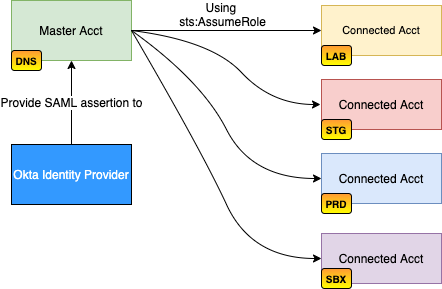

The diagram above was exported from draw.io. Its source (the exported page's mxGraphModel, read from the mxfile embedded in the PNG):
<mxGraphModel dx="1034" dy="822" grid="1" gridSize="10" guides="1" tooltips="1" connect="1" arrows="1" fold="1" page="1" pageScale="1" pageWidth="850" pageHeight="1100" math="0" shadow="0">
  <root>
    <mxCell id="0" />
    <mxCell id="1" parent="0" />
    <mxCell id="9OeMOOzJpb5R6QhG6GV8-12" style="edgeStyle=orthogonalEdgeStyle;rounded=0;orthogonalLoop=1;jettySize=auto;html=1;exitX=1;exitY=0.5;exitDx=0;exitDy=0;entryX=0;entryY=0.5;entryDx=0;entryDy=0;fontSize=12;" parent="1" source="9OeMOOzJpb5R6QhG6GV8-1" target="9OeMOOzJpb5R6QhG6GV8-3" edge="1">
      <mxGeometry relative="1" as="geometry" />
    </mxCell>
    <mxCell id="9OeMOOzJpb5R6QhG6GV8-14" value="Using &lt;br&gt;sts:AssumeRole" style="text;html=1;resizable=0;points=[];align=center;verticalAlign=middle;labelBackgroundColor=#ffffff;fontSize=12;" parent="9OeMOOzJpb5R6QhG6GV8-12" vertex="1" connectable="0">
      <mxGeometry x="-0.1474" y="1" relative="1" as="geometry">
        <mxPoint x="9" y="-16" as="offset" />
      </mxGeometry>
    </mxCell>
    <mxCell id="9OeMOOzJpb5R6QhG6GV8-1" value="Master Acct" style="rounded=0;whiteSpace=wrap;html=1;fillColor=#d5e8d4;strokeColor=#82b366;" parent="1" vertex="1">
      <mxGeometry x="160" y="110" width="120" height="60" as="geometry" />
    </mxCell>
    <mxCell id="9OeMOOzJpb5R6QhG6GV8-2" value="DNS" style="rounded=1;whiteSpace=wrap;html=1;gradientColor=#FFFF00;fillColor=#FF9933;fontSize=10;fontStyle=1;" parent="1" vertex="1">
      <mxGeometry x="160" y="160" width="30" height="20" as="geometry" />
    </mxCell>
    <mxCell id="9OeMOOzJpb5R6QhG6GV8-3" value="Connected Acct" style="rounded=0;whiteSpace=wrap;html=1;fillColor=#fff2cc;fontSize=11;strokeColor=#d6b656;" parent="1" vertex="1">
      <mxGeometry x="470" y="115" width="120" height="50" as="geometry" />
    </mxCell>
    <mxCell id="9OeMOOzJpb5R6QhG6GV8-4" value="LAB" style="rounded=1;whiteSpace=wrap;html=1;gradientColor=#FFFF00;fillColor=#FF9933;fontSize=10;fontStyle=1;" parent="1" vertex="1">
      <mxGeometry x="470" y="155" width="30" height="20" as="geometry" />
    </mxCell>
    <mxCell id="9OeMOOzJpb5R6QhG6GV8-5" value="Connected Acct" style="rounded=0;whiteSpace=wrap;html=1;fillColor=#f8cecc;fontSize=12;strokeColor=#b85450;" parent="1" vertex="1">
      <mxGeometry x="470" y="189" width="120" height="50" as="geometry" />
    </mxCell>
    <mxCell id="9OeMOOzJpb5R6QhG6GV8-6" value="STG" style="rounded=1;whiteSpace=wrap;html=1;gradientColor=#FFFF00;fillColor=#FF9933;fontSize=10;fontStyle=1;" parent="1" vertex="1">
      <mxGeometry x="470" y="229" width="30" height="20" as="geometry" />
    </mxCell>
    <mxCell id="9OeMOOzJpb5R6QhG6GV8-7" value="Connected Acct" style="rounded=0;whiteSpace=wrap;html=1;fillColor=#dae8fc;fontSize=12;strokeColor=#6c8ebf;" parent="1" vertex="1">
      <mxGeometry x="470" y="263" width="120" height="50" as="geometry" />
    </mxCell>
    <mxCell id="9OeMOOzJpb5R6QhG6GV8-8" value="PRD" style="rounded=1;whiteSpace=wrap;html=1;gradientColor=#FFFF00;fillColor=#FF9933;fontSize=10;fontStyle=1;" parent="1" vertex="1">
      <mxGeometry x="470" y="303" width="30" height="20" as="geometry" />
    </mxCell>
    <mxCell id="9OeMOOzJpb5R6QhG6GV8-10" value="Provide SAML assertion to" style="edgeStyle=orthogonalEdgeStyle;rounded=0;orthogonalLoop=1;jettySize=auto;html=1;exitX=0.5;exitY=0;exitDx=0;exitDy=0;entryX=0.5;entryY=1;entryDx=0;entryDy=0;fontSize=12;" parent="1" source="9OeMOOzJpb5R6QhG6GV8-9" target="9OeMOOzJpb5R6QhG6GV8-1" edge="1">
      <mxGeometry relative="1" as="geometry" />
    </mxCell>
    <mxCell id="9OeMOOzJpb5R6QhG6GV8-9" value="&lt;font color=&quot;#ffffff&quot;&gt;Okta Identity Provider&lt;/font&gt;" style="rounded=0;whiteSpace=wrap;html=1;fillColor=#3399FF;gradientColor=none;fontSize=12;" parent="1" vertex="1">
      <mxGeometry x="160" y="254" width="120" height="60" as="geometry" />
    </mxCell>
    <mxCell id="9OeMOOzJpb5R6QhG6GV8-11" value="" style="curved=1;endArrow=classic;html=1;fontSize=12;exitX=1;exitY=0.5;exitDx=0;exitDy=0;" parent="1" source="9OeMOOzJpb5R6QhG6GV8-1" edge="1">
      <mxGeometry width="50" height="50" relative="1" as="geometry">
        <mxPoint x="375" y="363" as="sourcePoint" />
        <mxPoint x="469" y="214" as="targetPoint" />
        <Array as="points">
          <mxPoint x="360" y="150" />
          <mxPoint x="420" y="214" />
        </Array>
      </mxGeometry>
    </mxCell>
    <mxCell id="9OeMOOzJpb5R6QhG6GV8-13" value="" style="curved=1;endArrow=classic;html=1;fontSize=12;exitX=1;exitY=0.5;exitDx=0;exitDy=0;entryX=0;entryY=0.5;entryDx=0;entryDy=0;" parent="1" source="9OeMOOzJpb5R6QhG6GV8-1" target="9OeMOOzJpb5R6QhG6GV8-7" edge="1">
      <mxGeometry width="50" height="50" relative="1" as="geometry">
        <mxPoint x="360" y="299" as="sourcePoint" />
        <mxPoint x="410" y="249" as="targetPoint" />
        <Array as="points">
          <mxPoint x="350" y="190" />
          <mxPoint x="400" y="288" />
        </Array>
      </mxGeometry>
    </mxCell>
    <mxCell id="WNzf1kjP9U3gHfmGbEs9-1" value="Connected Acct" style="rounded=0;whiteSpace=wrap;html=1;fillColor=#e1d5e7;fontSize=12;strokeColor=#9673a6;" vertex="1" parent="1">
      <mxGeometry x="470" y="343" width="120" height="50" as="geometry" />
    </mxCell>
    <mxCell id="WNzf1kjP9U3gHfmGbEs9-2" value="SBX" style="rounded=1;whiteSpace=wrap;html=1;gradientColor=#FFFF00;fillColor=#FF9933;fontSize=10;fontStyle=1;" vertex="1" parent="1">
      <mxGeometry x="470" y="378" width="30" height="20" as="geometry" />
    </mxCell>
    <mxCell id="WNzf1kjP9U3gHfmGbEs9-3" value="" style="curved=1;endArrow=classic;html=1;fontSize=12;entryX=0;entryY=0.5;entryDx=0;entryDy=0;" edge="1" parent="1" target="WNzf1kjP9U3gHfmGbEs9-1">
      <mxGeometry width="50" height="50" relative="1" as="geometry">
        <mxPoint x="280" y="140" as="sourcePoint" />
        <mxPoint x="410" y="329" as="targetPoint" />
        <Array as="points">
          <mxPoint x="350" y="260" />
          <mxPoint x="400" y="368" />
        </Array>
      </mxGeometry>
    </mxCell>
  </root>
</mxGraphModel>